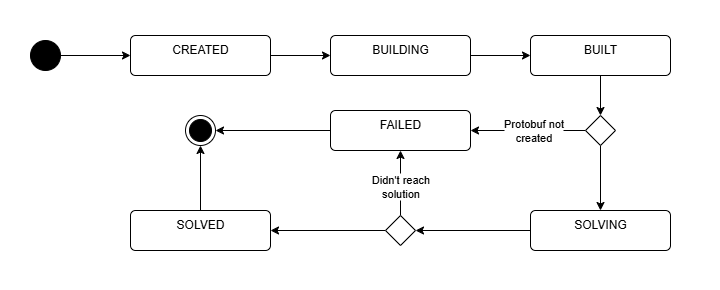

The diagram above was exported from draw.io. Its source (the exported page's mxGraphModel, read from the mxfile embedded in the PNG):
<mxGraphModel dx="1425" dy="548" grid="1" gridSize="10" guides="1" tooltips="1" connect="1" arrows="1" fold="1" page="1" pageScale="1" pageWidth="850" pageHeight="1100" math="0" shadow="0">
  <root>
    <mxCell id="0" />
    <mxCell id="1" parent="0" />
    <mxCell id="2" value="" style="rounded=0;whiteSpace=wrap;html=1;strokeColor=none;" vertex="1" parent="1">
      <mxGeometry x="50" y="80" width="720" height="290" as="geometry" />
    </mxCell>
    <mxCell id="3" value="" style="ellipse;html=1;shape=endState;fillColor=strokeColor;" vertex="1" parent="1">
      <mxGeometry x="235" y="195" width="30" height="30" as="geometry" />
    </mxCell>
    <mxCell id="4" style="edgeStyle=orthogonalEdgeStyle;rounded=0;orthogonalLoop=1;jettySize=auto;html=1;" edge="1" source="5" target="7" parent="1">
      <mxGeometry relative="1" as="geometry" />
    </mxCell>
    <mxCell id="5" value="" style="ellipse;fillColor=strokeColor;html=1;" vertex="1" parent="1">
      <mxGeometry x="80" y="120" width="30" height="30" as="geometry" />
    </mxCell>
    <mxCell id="6" style="edgeStyle=orthogonalEdgeStyle;rounded=0;orthogonalLoop=1;jettySize=auto;html=1;" edge="1" source="7" target="9" parent="1">
      <mxGeometry relative="1" as="geometry" />
    </mxCell>
    <mxCell id="7" value="CREATED" style="html=1;align=center;verticalAlign=top;rounded=1;absoluteArcSize=1;arcSize=10;dashed=0;whiteSpace=wrap;" vertex="1" parent="1">
      <mxGeometry x="180" y="115" width="140" height="40" as="geometry" />
    </mxCell>
    <mxCell id="8" style="edgeStyle=orthogonalEdgeStyle;rounded=0;orthogonalLoop=1;jettySize=auto;html=1;" edge="1" source="9" target="17" parent="1">
      <mxGeometry relative="1" as="geometry" />
    </mxCell>
    <mxCell id="9" value="BUILDING" style="html=1;align=center;verticalAlign=top;rounded=1;absoluteArcSize=1;arcSize=10;dashed=0;whiteSpace=wrap;" vertex="1" parent="1">
      <mxGeometry x="380" y="115" width="140" height="40" as="geometry" />
    </mxCell>
    <mxCell id="10" style="edgeStyle=orthogonalEdgeStyle;rounded=0;orthogonalLoop=1;jettySize=auto;html=1;" edge="1" source="11" target="3" parent="1">
      <mxGeometry relative="1" as="geometry" />
    </mxCell>
    <mxCell id="11" value="FAILED" style="html=1;align=center;verticalAlign=top;rounded=1;absoluteArcSize=1;arcSize=10;dashed=0;whiteSpace=wrap;" vertex="1" parent="1">
      <mxGeometry x="380" y="190" width="140" height="40" as="geometry" />
    </mxCell>
    <mxCell id="12" style="edgeStyle=orthogonalEdgeStyle;rounded=0;orthogonalLoop=1;jettySize=auto;html=1;entryX=1;entryY=0.5;entryDx=0;entryDy=0;" edge="1" source="13" target="25" parent="1">
      <mxGeometry relative="1" as="geometry" />
    </mxCell>
    <mxCell id="13" value="SOLVING" style="html=1;align=center;verticalAlign=top;rounded=1;absoluteArcSize=1;arcSize=10;dashed=0;whiteSpace=wrap;" vertex="1" parent="1">
      <mxGeometry x="580" y="290" width="140" height="40" as="geometry" />
    </mxCell>
    <mxCell id="14" style="edgeStyle=orthogonalEdgeStyle;rounded=0;orthogonalLoop=1;jettySize=auto;html=1;" edge="1" source="15" target="3" parent="1">
      <mxGeometry relative="1" as="geometry" />
    </mxCell>
    <mxCell id="15" value="SOLVED" style="html=1;align=center;verticalAlign=top;rounded=1;absoluteArcSize=1;arcSize=10;dashed=0;whiteSpace=wrap;" vertex="1" parent="1">
      <mxGeometry x="180" y="290" width="140" height="40" as="geometry" />
    </mxCell>
    <mxCell id="16" style="edgeStyle=orthogonalEdgeStyle;rounded=0;orthogonalLoop=1;jettySize=auto;html=1;entryX=0.5;entryY=0;entryDx=0;entryDy=0;" edge="1" source="17" target="21" parent="1">
      <mxGeometry relative="1" as="geometry" />
    </mxCell>
    <mxCell id="17" value="BUILT" style="html=1;align=center;verticalAlign=top;rounded=1;absoluteArcSize=1;arcSize=10;dashed=0;whiteSpace=wrap;" vertex="1" parent="1">
      <mxGeometry x="580" y="115" width="140" height="40" as="geometry" />
    </mxCell>
    <mxCell id="18" style="edgeStyle=orthogonalEdgeStyle;rounded=0;orthogonalLoop=1;jettySize=auto;html=1;" edge="1" source="21" target="11" parent="1">
      <mxGeometry relative="1" as="geometry" />
    </mxCell>
    <mxCell id="19" value="Protobuf not&lt;div&gt;created&lt;/div&gt;" style="edgeLabel;html=1;align=center;verticalAlign=middle;resizable=0;points=[];" vertex="1" connectable="0" parent="18">
      <mxGeometry x="-0.0899" relative="1" as="geometry">
        <mxPoint as="offset" />
      </mxGeometry>
    </mxCell>
    <mxCell id="20" style="edgeStyle=orthogonalEdgeStyle;rounded=0;orthogonalLoop=1;jettySize=auto;html=1;" edge="1" source="21" target="13" parent="1">
      <mxGeometry relative="1" as="geometry" />
    </mxCell>
    <mxCell id="21" value="" style="rhombus;" vertex="1" parent="1">
      <mxGeometry x="635" y="195" width="30" height="30" as="geometry" />
    </mxCell>
    <mxCell id="22" style="edgeStyle=orthogonalEdgeStyle;rounded=0;orthogonalLoop=1;jettySize=auto;html=1;" edge="1" source="25" target="11" parent="1">
      <mxGeometry relative="1" as="geometry" />
    </mxCell>
    <mxCell id="23" value="Didn't reach&lt;div&gt;solution&lt;/div&gt;" style="edgeLabel;html=1;align=center;verticalAlign=middle;resizable=0;points=[];" vertex="1" connectable="0" parent="22">
      <mxGeometry x="-0.0926" y="2" relative="1" as="geometry">
        <mxPoint x="2" as="offset" />
      </mxGeometry>
    </mxCell>
    <mxCell id="24" style="edgeStyle=orthogonalEdgeStyle;rounded=0;orthogonalLoop=1;jettySize=auto;html=1;" edge="1" source="25" target="15" parent="1">
      <mxGeometry relative="1" as="geometry" />
    </mxCell>
    <mxCell id="25" value="" style="rhombus;" vertex="1" parent="1">
      <mxGeometry x="435" y="295" width="30" height="30" as="geometry" />
    </mxCell>
  </root>
</mxGraphModel>